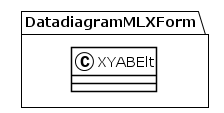

The diagram above was rendered by PlantUML. Its source (embedded in the PNG):
@startuml
!theme plain
package DatadiagramMLXForm {
class XYABElt {
}
}
@enduml